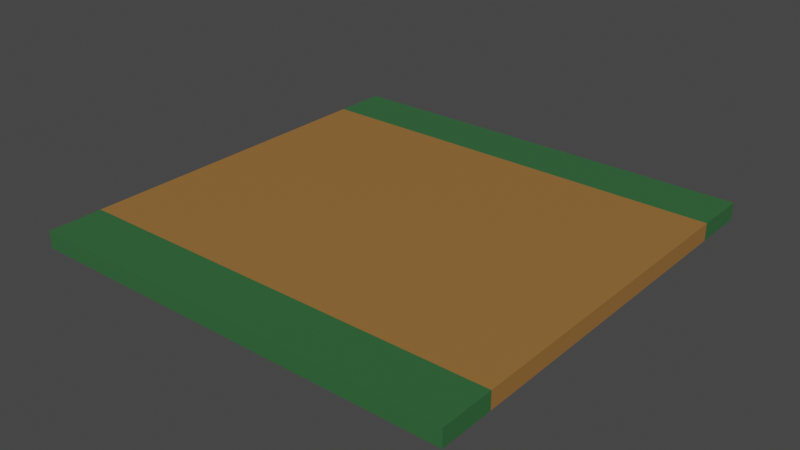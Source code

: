 # Source: straightroad.blend  (saved by Blender 3.3.6; exported with 4.5.12 LTS)
import bpy
from mathutils import Matrix  # noqa: F401  (used for matrix-valued properties, if any)

bpy.ops.wm.read_factory_settings(use_empty=True)
scene = bpy.context.scene
scene.name = 'Scene'

# ---- collections
col_collection = bpy.data.collections.new('Collection'); scene.collection.children.link(col_collection)

# ---- materials (node trees are filled in below, after node groups)
mat_material = bpy.data.materials.new('Material')
mat_material.alpha_threshold = 0.0
mat_material.use_transparent_shadow = False
mat_material.roughness = 0.5
mat_material.line_color = (0.0, 0.0, 0.0, 1.0)
mat_material_001 = bpy.data.materials.new('Material.001')
mat_material_001.use_transparent_shadow = False

# ---- material node trees
mat_material.use_nodes = True; mat_material.node_tree.nodes.clear()
_N = mat_material.node_tree.nodes; _L = mat_material.node_tree.links
n0 = _N.new('ShaderNodeOutputMaterial'); n0.name = 'Material Output'; n0.location = (300, 300)
n1 = _N.new('ShaderNodeBsdfPrincipled'); n1.name = 'Principled BSDF'; n1.location = (10, 300)
n1.distribution = 'GGX'
n1.subsurface_method = 'RANDOM_WALK_SKIN'
n1.inputs[0].default_value = (0.0331, 0.1356, 0.04374, 1.0)
n1.inputs[3].default_value = 1.45
n1.inputs[27].default_value = (0.0, 0.0, 0.0, 1.0)
n1.inputs[28].default_value = 1.0
_L.new(n1.outputs[0], n0.inputs[0])
n0.is_active_output = True
mat_material_001.use_nodes = True; mat_material_001.node_tree.nodes.clear()
_N = mat_material_001.node_tree.nodes; _L = mat_material_001.node_tree.links
n0 = _N.new('ShaderNodeBsdfPrincipled'); n0.name = 'Principled BSDF'; n0.location = (10, 300)
n0.distribution = 'GGX'
n0.subsurface_method = 'RANDOM_WALK_SKIN'
n0.inputs[0].default_value = (0.3231, 0.1529, 0.03955, 1.0)
n0.inputs[3].default_value = 1.45
n0.inputs[27].default_value = (0.0, 0.0, 0.0, 1.0)
n0.inputs[28].default_value = 1.0
n1 = _N.new('ShaderNodeOutputMaterial'); n1.name = 'Material Output'; n1.location = (300, 300)
_L.new(n0.outputs[0], n1.inputs[0])
n1.is_active_output = True

# ---- world
world_world = bpy.data.worlds.new('World'); scene.world = world_world
world_world.use_nodes = True; world_world.node_tree.nodes.clear()
_N = world_world.node_tree.nodes; _L = world_world.node_tree.links
n0 = _N.new('ShaderNodeOutputWorld'); n0.name = 'World Output'; n0.location = (300, 300)
n1 = _N.new('ShaderNodeBackground'); n1.name = 'Background'; n1.location = (10, 300)
n1.inputs[0].default_value = (0.05088, 0.05088, 0.05088, 1.0)
_L.new(n1.outputs[0], n0.inputs[0])
n0.is_active_output = True
world_world.color = (0.05088, 0.05088, 0.05088)
world_world.use_sun_shadow = False
world_world.sun_shadow_jitter_overblur = 0.0

# ---- meshes
me_cube = bpy.data.meshes.new('Cube')
me_cube.from_pydata([(1.0, 0.04, 0.0), (1.0, -0.04, 0.0), (1.0, 0.04, 25.0), (1.0, -0.04, 25.0), (-1.0, 0.04, 0.0), (-1.0, -0.04, 0.0), (-1.0, 0.04, 25.0), (-1.0, -0.04, 25.0), (1.0, 0.04, 18.75), (1.0, -0.04, 18.75), (-1.0, -0.04, 18.75), (-1.0, 0.04, 18.75), (0.0, -0.04, 0.0), (0.0, 0.04, 25.0), (0.0, -0.04, 18.75), (0.0, -0.04, 25.0), (0.0, 0.04, 0.0), (0.0, 0.04, 18.75), (0.75, -0.04, 25.0), (0.75, 0.04, 0.0), (0.75, 0.04, 18.75), (0.75, -0.04, 0.0), (0.75, 0.04, 25.0), (0.75, -0.04, 18.75), (-0.75, -0.04, 0.0), (-0.75, 0.04, 25.0), (-0.75, -0.04, 18.75), (-0.75, -0.04, 25.0), (-0.75, 0.04, 0.0), (-0.75, 0.04, 18.75), (1.0, 0.04, -25.0), (1.0, -0.04, -25.0), (-1.0, 0.04, -25.0), (-1.0, -0.04, -25.0), (1.0, 0.04, -18.75), (1.0, -0.04, -18.75), (-1.0, -0.04, -18.75), (-1.0, 0.04, -18.75), (0.0, 0.04, -25.0), (0.0, -0.04, -18.75), (0.0, -0.04, -25.0), (0.0, 0.04, -18.75), (0.75, -0.04, -25.0), (0.75, 0.04, -18.75), (0.75, 0.04, -25.0), (0.75, -0.04, -18.75), (-0.75, 0.04, -25.0), (-0.75, -0.04, -18.75), (-0.75, -0.04, -25.0), (-0.75, 0.04, -18.75)], [], [(9, 8, 2, 3), (27, 25, 6, 7), (28, 4, 11, 29), (10, 11, 4, 5), (23, 9, 3, 18), (21, 19, 0, 1), (1, 0, 8, 9), (7, 6, 11, 10), (21, 1, 9, 23), (29, 11, 6, 25), (20, 17, 13, 22), (24, 12, 14, 26), (24, 28, 16, 12), (26, 14, 15, 27), (19, 16, 17, 20), (18, 22, 13, 15), (3, 2, 22, 18), (0, 19, 20, 8), (8, 20, 22, 2), (12, 21, 23, 14), (12, 16, 19, 21), (14, 23, 18, 15), (10, 26, 27, 7), (5, 4, 28, 24), (5, 24, 26, 10), (17, 29, 25, 13), (16, 28, 29, 17), (15, 13, 25, 27), (35, 31, 30, 34), (48, 33, 32, 46), (28, 49, 37, 4), (36, 5, 4, 37), (45, 42, 31, 35), (1, 35, 34, 0), (33, 36, 37, 32), (21, 45, 35, 1), (49, 46, 32, 37), (43, 44, 38, 41), (24, 47, 39, 12), (47, 48, 40, 39), (19, 43, 41, 16), (42, 40, 38, 44), (31, 42, 44, 30), (0, 34, 43, 19), (34, 30, 44, 43), (12, 39, 45, 21), (39, 40, 42, 45), (36, 33, 48, 47), (5, 36, 47, 24), (41, 38, 46, 49), (16, 41, 49, 28), (40, 48, 46, 38)])
me_cube.polygons.foreach_set('material_index', [0, 0, 1, 1, 0, 0, 1, 0, 0, 0, 0, 0, 0, 0, 1, 0, 0, 1, 0, 0, 0, 0, 0, 0, 0, 0, 1, 0, 0, 0, 1, 1, 0, 1, 0, 0, 0, 0, 0, 0, 1, 0, 0, 1, 0, 0, 0, 0, 0, 0, 1, 0])
_uv = me_cube.uv_layers.new(name='UVMap')
_uv.uv.foreach_set('vector', [0.375, 0.6875, 0.625, 0.6875, 0.625, 0.75, 0.375, 0.75, 0.375, 0.9688, 0.625, 0.9688, 0.625, 1.0, 0.375, 1.0, 0.8438, 0.5, 0.875, 0.5, 0.875, 0.6875, 0.8438, 0.6875, 0.375, 0.0625, 0.625, 0.0625, 0.625, 0.25, 0.375, 0.25, 0.3438, 0.6875, 0.375, 0.6875, 0.375, 0.75, 0.3438, 0.75, 0.375, 0.4688, 0.625, 0.4688, 0.625, 0.5, 0.375, 0.5, 0.375, 0.5, 0.625, 0.5, 0.625, 0.6875, 0.375, 0.6875, 0.375, 0.0, 0.625, 0.0, 0.625, 0.0625, 0.375, 0.0625, 0.3438, 0.5, 0.375, 0.5, 0.375, 0.6875, 0.3438, 0.6875, 0.8438, 0.6875, 0.875, 0.6875, 0.875, 0.75, 0.8438, 0.75, 0.6562, 0.6875, 0.75, 0.6875, 0.75, 0.75, 0.6562, 0.75, 0.1562, 0.5, 0.25, 0.5, 0.25, 0.6875, 0.1562, 0.6875, 0.375, 0.2812, 0.625, 0.2812, 0.625, 0.375, 0.375, 0.375, 0.1562, 0.6875, 0.25, 0.6875, 0.25, 0.75, 0.1562, 0.75, 0.6562, 0.5, 0.75, 0.5, 0.75, 0.6875, 0.6562, 0.6875, 0.375, 0.7812, 0.625, 0.7812, 0.625, 0.875, 0.375, 0.875, 0.375, 0.75, 0.625, 0.75, 0.625, 0.7812, 0.375, 0.7812, 0.625, 0.5, 0.6562, 0.5, 0.6562, 0.6875, 0.625, 0.6875, 0.625, 0.6875, 0.6562, 0.6875, 0.6562, 0.75, 0.625, 0.75, 0.25, 0.5, 0.3438, 0.5, 0.3438, 0.6875, 0.25, 0.6875, 0.375, 0.375, 0.625, 0.375, 0.625, 0.4688, 0.375, 0.4688, 0.25, 0.6875, 0.3438, 0.6875, 0.3438, 0.75, 0.25, 0.75, 0.125, 0.6875, 0.1562, 0.6875, 0.1562, 0.75, 0.125, 0.75, 0.375, 0.25, 0.625, 0.25, 0.625, 0.2812, 0.375, 0.2812, 0.125, 0.5, 0.1562, 0.5, 0.1562, 0.6875, 0.125, 0.6875, 0.75, 0.6875, 0.8438, 0.6875, 0.8438, 0.75, 0.75, 0.75, 0.75, 0.5, 0.8438, 0.5, 0.8438, 0.6875, 0.75, 0.6875, 0.375, 0.875, 0.625, 0.875, 0.625, 0.9688, 0.375, 0.9688, 0.375, 0.6875, 0.375, 0.75, 0.625, 0.75, 0.625, 0.6875, 0.375, 0.9688, 0.375, 1.0, 0.625, 1.0, 0.625, 0.9688, 0.8438, 0.5, 0.8438, 0.6875, 0.875, 0.6875, 0.875, 0.5, 0.375, 0.0625, 0.375, 0.25, 0.625, 0.25, 0.625, 0.0625, 0.3438, 0.6875, 0.3438, 0.75, 0.375, 0.75, 0.375, 0.6875, 0.375, 0.5, 0.375, 0.6875, 0.625, 0.6875, 0.625, 0.5, 0.375, 0.0, 0.375, 0.0625, 0.625, 0.0625, 0.625, 0.0, 0.3438, 0.5, 0.3438, 0.6875, 0.375, 0.6875, 0.375, 0.5, 0.8438, 0.6875, 0.8438, 0.75, 0.875, 0.75, 0.875, 0.6875, 0.6562, 0.6875, 0.6562, 0.75, 0.75, 0.75, 0.75, 0.6875, 0.1562, 0.5, 0.1562, 0.6875, 0.25, 0.6875, 0.25, 0.5, 0.1562, 0.6875, 0.1562, 0.75, 0.25, 0.75, 0.25, 0.6875, 0.6562, 0.5, 0.6562, 0.6875, 0.75, 0.6875, 0.75, 0.5, 0.375, 0.7812, 0.375, 0.875, 0.625, 0.875, 0.625, 0.7812, 0.375, 0.75, 0.375, 0.7812, 0.625, 0.7812, 0.625, 0.75, 0.625, 0.5, 0.625, 0.6875, 0.6562, 0.6875, 0.6562, 0.5, 0.625, 0.6875, 0.625, 0.75, 0.6562, 0.75, 0.6562, 0.6875, 0.25, 0.5, 0.25, 0.6875, 0.3438, 0.6875, 0.3438, 0.5, 0.25, 0.6875, 0.25, 0.75, 0.3438, 0.75, 0.3438, 0.6875, 0.125, 0.6875, 0.125, 0.75, 0.1562, 0.75, 0.1562, 0.6875, 0.125, 0.5, 0.125, 0.6875, 0.1562, 0.6875, 0.1562, 0.5, 0.75, 0.6875, 0.75, 0.75, 0.8438, 0.75, 0.8438, 0.6875, 0.75, 0.5, 0.75, 0.6875, 0.8438, 0.6875, 0.8438, 0.5, 0.375, 0.875, 0.375, 0.9688, 0.625, 0.9688, 0.625, 0.875])
me_cube.materials.append(mat_material)
me_cube.materials.append(mat_material_001)
me_cube.use_mirror_vertex_groups = False
me_cube.update()

# ---- objects
ob_cube = bpy.data.objects.new('Cube', me_cube)

# ---- transforms, parenting, visibility, modifiers, constraints
ob_cube.location = (0.0, 0.0, 0.0)
ob_cube.rotation_euler = (1.571, 0.0, 0.0)
ob_cube.scale = (1.0, 1.0, 0.04)
ob_cube.lock_rotations_4d = False
ob_cube.empty_display_type = 'ARROWS'
ob_cube.lineart.crease_threshold = 0.0

# ---- collection membership
col_collection.objects.link(ob_cube)

# ---- scene / render settings (as saved in the file)
scene.frame_start = 1; scene.frame_end = 250; scene.frame_set(1)
scene.render.engine = 'BLENDER_EEVEE_NEXT'
scene.cycles.sampling_pattern = 'TABULATED_SOBOL'
scene.cycles.use_light_tree = False
scene.view_settings.view_transform = 'Filmic'
bpy.context.view_layer.update()

# ---- added for rendering (the .blend has no active camera and no usable light): camera, sun
cam_auto = bpy.data.cameras.new('AutoCamera')
cam_auto.lens = 50.0
cam_auto.sensor_width = 36.0
cam_auto.clip_end = 1000.0
ob_auto_camera = bpy.data.objects.new('AutoCamera', cam_auto)
scene.collection.objects.link(ob_auto_camera)
ob_auto_camera.location = (2.61798, -3.14157, 2.09438)
ob_auto_camera.rotation_euler = (1.09748, -7.21219e-08, 0.694738)
scene.camera = ob_auto_camera
light_auto_sun = bpy.data.lights.new('AutoSun', 'SUN')
light_auto_sun.energy = 3.0
light_auto_sun.angle = 0.0523599
ob_auto_sun = bpy.data.objects.new('AutoSun', light_auto_sun)
scene.collection.objects.link(ob_auto_sun)
ob_auto_sun.rotation_euler = (0.872665, 0.174533, 0.523599)
bpy.context.view_layer.update()
